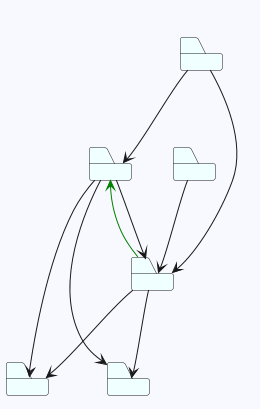

The diagram above was rendered by PlantUML. Its source (embedded in the PNG):
@startuml
skinparam backgroundColor GhostWhite
title zeeguu-api-top-level-view-depth-1
package "logging" #Azure
package "core" #Azure
package "cl" #Azure
package "config" #Azure
package "api" #Azure
package "operations" #Azure

"core"-->"logging"  : 64
"core"-->"api"  : 1
"core"-->"config"  : 4
"cl"-->"api"  : 1

"api"-->"logging"  : 26
"api"-->"config"  : 3
"api"-->"core" #Green : 300 (+1)
"operations"-->"api"  : 1
"operations"-->"core"  : 1
@enduml